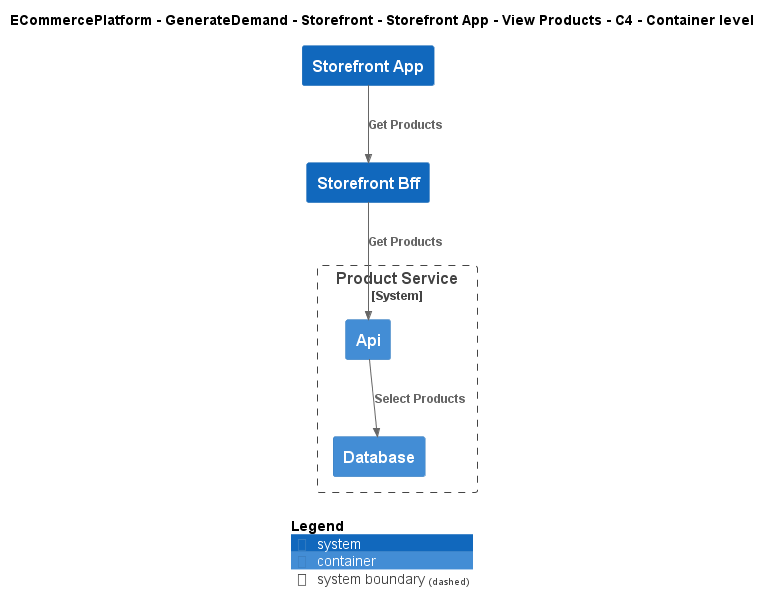

The diagram above was rendered by PlantUML. Its source (embedded in the PNG):
@startuml
!include ..\..\..\..\..\..\..\.c4s\C4_Container.puml

AddElementTag("c4interflow:lifecycle:new", $bgColor=green, $fontColor=#ffffff, $borderColor=green, $shadowing="False")
AddElementTag("c4interflow:lifecycle:changed", $bgColor=orange, $fontColor=#ffffff, $borderColor=orange, $shadowing="False")
AddElementTag("c4interflow:lifecycle:removed", $bgColor=red, $fontColor=#ffffff, $borderColor=red, $shadowing="False")

AddRelTag("c4interflow:lifecycle:new", $textColor=green, $lineColor=green)
AddRelTag("c4interflow:lifecycle:changed", $textColor=orange, $lineColor=orange)
AddRelTag("c4interflow:lifecycle:removed", $textColor=red, $lineColor=red)

SHOW_PERSON_PORTRAIT()
LAYOUT_TOP_DOWN()

skinparam linetype polyline

title ECommercePlatform - GenerateDemand - Storefront - Storefront App - View Products - C4 - Container level

System(ECommercePlatform.GenerateDemand.Storefront.SoftwareSystems.StorefrontApp, "Storefront App", "")
System(ECommercePlatform.GenerateDemand.Storefront.SoftwareSystems.StorefrontBff, "Storefront Bff", "")

System_Boundary(ECommercePlatform.CreateProduct.ProductInformationManagement.SoftwareSystems.ProductService, "Product Service") {
    Container(ECommercePlatform.CreateProduct.ProductInformationManagement.SoftwareSystems.ProductService.Containers.Api, "Api", "", "")
    Container(ECommercePlatform.CreateProduct.ProductInformationManagement.SoftwareSystems.ProductService.Containers.Database, "Database", "", "")
}

Rel(ECommercePlatform.GenerateDemand.Storefront.SoftwareSystems.StorefrontApp, ECommercePlatform.GenerateDemand.Storefront.SoftwareSystems.StorefrontBff, "Get Products")
Rel(ECommercePlatform.GenerateDemand.Storefront.SoftwareSystems.StorefrontBff, ECommercePlatform.CreateProduct.ProductInformationManagement.SoftwareSystems.ProductService.Containers.Api, "Get Products")
Rel(ECommercePlatform.CreateProduct.ProductInformationManagement.SoftwareSystems.ProductService.Containers.Api, ECommercePlatform.CreateProduct.ProductInformationManagement.SoftwareSystems.ProductService.Containers.Database, "Select Products")


SHOW_LEGEND()
@enduml